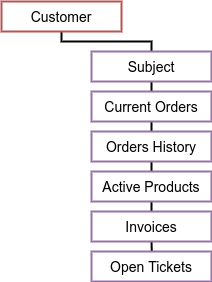

The diagram above was exported from draw.io. Its source (the exported page's mxGraphModel, read from the mxfile embedded in the PNG):
<mxGraphModel dx="1422" dy="753" grid="1" gridSize="10" guides="1" tooltips="1" connect="1" arrows="1" fold="1" page="0" pageScale="1" pageWidth="1169" pageHeight="827" background="#ffffff" math="0" shadow="0">
  <root>
    <mxCell id="ivpu_ZtcHLqcHGBH4FFt-0" />
    <mxCell id="ivpu_ZtcHLqcHGBH4FFt-1" parent="ivpu_ZtcHLqcHGBH4FFt-0" />
    <mxCell id="ivpu_ZtcHLqcHGBH4FFt-2" style="edgeStyle=orthogonalEdgeStyle;rounded=0;orthogonalLoop=1;jettySize=auto;html=1;entryX=0.5;entryY=0;entryDx=0;entryDy=0;fontSize=14;strokeWidth=2;endArrow=none;endFill=0;" parent="ivpu_ZtcHLqcHGBH4FFt-1" source="ivpu_ZtcHLqcHGBH4FFt-8" target="ivpu_ZtcHLqcHGBH4FFt-9" edge="1">
      <mxGeometry relative="1" as="geometry">
        <Array as="points">
          <mxPoint x="220" y="160" />
          <mxPoint x="310" y="160" />
        </Array>
      </mxGeometry>
    </mxCell>
    <mxCell id="ivpu_ZtcHLqcHGBH4FFt-3" style="edgeStyle=orthogonalEdgeStyle;rounded=0;orthogonalLoop=1;jettySize=auto;html=1;exitX=0.5;exitY=1;exitDx=0;exitDy=0;entryX=0.5;entryY=0;entryDx=0;entryDy=0;endArrow=none;endFill=0;strokeWidth=2;fontSize=14;" parent="ivpu_ZtcHLqcHGBH4FFt-1" source="ivpu_ZtcHLqcHGBH4FFt-9" edge="1">
      <mxGeometry relative="1" as="geometry">
        <mxPoint x="310" y="210" as="targetPoint" />
      </mxGeometry>
    </mxCell>
    <mxCell id="ivpu_ZtcHLqcHGBH4FFt-4" style="edgeStyle=orthogonalEdgeStyle;rounded=0;orthogonalLoop=1;jettySize=auto;html=1;exitX=0.5;exitY=1;exitDx=0;exitDy=0;entryX=0.5;entryY=0;entryDx=0;entryDy=0;endArrow=none;endFill=0;strokeWidth=2;fontSize=14;" parent="ivpu_ZtcHLqcHGBH4FFt-1" source="ivpu_ZtcHLqcHGBH4FFt-10" target="ivpu_ZtcHLqcHGBH4FFt-11" edge="1">
      <mxGeometry relative="1" as="geometry" />
    </mxCell>
    <mxCell id="ivpu_ZtcHLqcHGBH4FFt-5" style="edgeStyle=orthogonalEdgeStyle;rounded=0;orthogonalLoop=1;jettySize=auto;html=1;exitX=0.5;exitY=1;exitDx=0;exitDy=0;entryX=0.5;entryY=0;entryDx=0;entryDy=0;endArrow=none;endFill=0;strokeWidth=2;fontSize=14;" parent="ivpu_ZtcHLqcHGBH4FFt-1" source="ivpu_ZtcHLqcHGBH4FFt-11" target="ivpu_ZtcHLqcHGBH4FFt-12" edge="1">
      <mxGeometry relative="1" as="geometry" />
    </mxCell>
    <mxCell id="ivpu_ZtcHLqcHGBH4FFt-6" style="edgeStyle=orthogonalEdgeStyle;rounded=0;orthogonalLoop=1;jettySize=auto;html=1;exitX=0.5;exitY=1;exitDx=0;exitDy=0;entryX=0.5;entryY=0;entryDx=0;entryDy=0;endArrow=none;endFill=0;strokeWidth=2;fontSize=14;" parent="ivpu_ZtcHLqcHGBH4FFt-1" source="ivpu_ZtcHLqcHGBH4FFt-12" target="ivpu_ZtcHLqcHGBH4FFt-13" edge="1">
      <mxGeometry relative="1" as="geometry" />
    </mxCell>
    <mxCell id="ivpu_ZtcHLqcHGBH4FFt-7" style="edgeStyle=orthogonalEdgeStyle;rounded=0;orthogonalLoop=1;jettySize=auto;html=1;exitX=0.5;exitY=1;exitDx=0;exitDy=0;endArrow=none;endFill=0;strokeWidth=2;fontSize=14;" parent="ivpu_ZtcHLqcHGBH4FFt-1" source="ivpu_ZtcHLqcHGBH4FFt-13" edge="1">
      <mxGeometry relative="1" as="geometry">
        <mxPoint x="310.2857142857142" y="370" as="targetPoint" />
      </mxGeometry>
    </mxCell>
    <mxCell id="ivpu_ZtcHLqcHGBH4FFt-8" value="Customer" style="rounded=0;whiteSpace=wrap;html=1;fontSize=14;strokeColor=#b85450;fillColor=#FFFFFF;strokeWidth=2;" parent="ivpu_ZtcHLqcHGBH4FFt-1" vertex="1">
      <mxGeometry x="160" y="120" width="120" height="30" as="geometry" />
    </mxCell>
    <mxCell id="ivpu_ZtcHLqcHGBH4FFt-9" value="Subject" style="rounded=0;whiteSpace=wrap;html=1;fontSize=14;strokeColor=#9673a6;strokeWidth=2;" parent="ivpu_ZtcHLqcHGBH4FFt-1" vertex="1">
      <mxGeometry x="250" y="170" width="120" height="30" as="geometry" />
    </mxCell>
    <mxCell id="ivpu_ZtcHLqcHGBH4FFt-10" value="Current Orders" style="rounded=0;whiteSpace=wrap;html=1;fontSize=14;strokeColor=#9673a6;strokeWidth=2;" parent="ivpu_ZtcHLqcHGBH4FFt-1" vertex="1">
      <mxGeometry x="250" y="210" width="120" height="30" as="geometry" />
    </mxCell>
    <mxCell id="ivpu_ZtcHLqcHGBH4FFt-11" value="Orders History" style="rounded=0;whiteSpace=wrap;html=1;fontSize=14;strokeColor=#9673a6;strokeWidth=2;" parent="ivpu_ZtcHLqcHGBH4FFt-1" vertex="1">
      <mxGeometry x="250" y="250" width="120" height="30" as="geometry" />
    </mxCell>
    <mxCell id="ivpu_ZtcHLqcHGBH4FFt-12" value="Active Products" style="rounded=0;whiteSpace=wrap;html=1;fontSize=14;strokeColor=#9673a6;strokeWidth=2;" parent="ivpu_ZtcHLqcHGBH4FFt-1" vertex="1">
      <mxGeometry x="250" y="290" width="120" height="30" as="geometry" />
    </mxCell>
    <mxCell id="ivpu_ZtcHLqcHGBH4FFt-13" value="Invoices" style="rounded=0;whiteSpace=wrap;html=1;fontSize=14;strokeColor=#9673a6;strokeWidth=2;" parent="ivpu_ZtcHLqcHGBH4FFt-1" vertex="1">
      <mxGeometry x="250" y="330" width="120" height="30" as="geometry" />
    </mxCell>
    <mxCell id="ivpu_ZtcHLqcHGBH4FFt-15" value="Open Tickets" style="rounded=0;whiteSpace=wrap;html=1;fontSize=14;strokeColor=#9673a6;strokeWidth=2;" parent="ivpu_ZtcHLqcHGBH4FFt-1" vertex="1">
      <mxGeometry x="250" y="370" width="120" height="30" as="geometry" />
    </mxCell>
  </root>
</mxGraphModel>